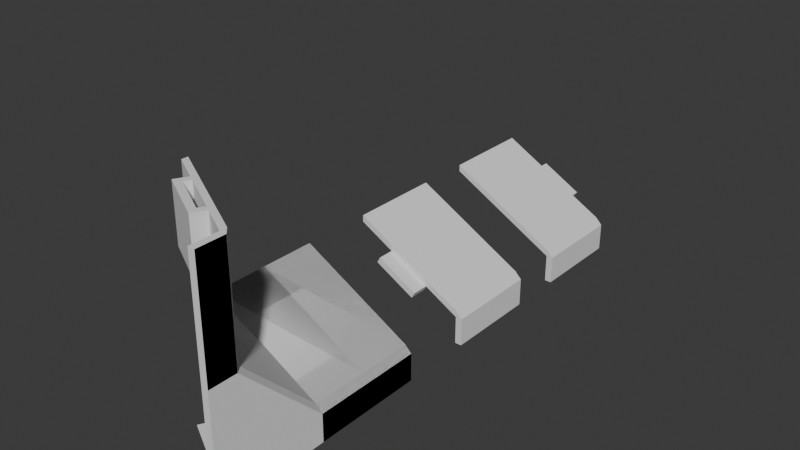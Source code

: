 # Source: led-rail-clip-b.blend  (saved by Blender 4.1.24; exported with 4.5.12 LTS)
import bpy
from mathutils import Matrix  # noqa: F401  (used for matrix-valued properties, if any)

bpy.ops.wm.read_factory_settings(use_empty=True)
scene = bpy.context.scene
scene.name = 'Scene'

# ---- collections
col_collection = bpy.data.collections.new('Collection'); scene.collection.children.link(col_collection)

# ---- world
world_world = bpy.data.worlds.new('World'); scene.world = world_world
world_world.use_nodes = True; world_world.node_tree.nodes.clear()
_N = world_world.node_tree.nodes; _L = world_world.node_tree.links
n0 = _N.new('ShaderNodeOutputWorld'); n0.name = 'World Output'; n0.location = (300, 300)
n1 = _N.new('ShaderNodeBackground'); n1.name = 'Background'; n1.location = (10, 300)
n1.inputs[0].default_value = (0.05088, 0.05088, 0.05088, 1.0)
_L.new(n1.outputs[0], n0.inputs[0])
n0.is_active_output = True
world_world.color = (0.05088, 0.05088, 0.05088)
world_world.use_sun_shadow = False
world_world.sun_shadow_jitter_overblur = 0.0

# ---- meshes
me_plane = bpy.data.meshes.new('Plane')
me_plane.from_pydata([(0.0, 16.0, 0.0), (20.0, 5.0, 0.0), (0.0, 17.2, 0.0), (20.0, 6.2, 0.0), (20.0, 0.0, 0.0), (21.2, 0.0, 0.0), (21.2, 5.0, 0.0), (5.259, 13.11, 0.0), (14.74, 7.891, 0.0), (6.313, 12.53, 0.0), (13.69, 8.469, 0.0), (14.12, 6.752, 0.0), (13.07, 7.33, 0.0), (13.54, 5.7, 0.0), (12.49, 6.279, 0.0), (4.632, 11.97, 0.0), (5.686, 11.39, 0.0), (4.054, 10.92, 0.0), (5.108, 10.34, 0.0)], [], [(0, 7, 9, 10, 8, 1, 3, 2), (4, 5, 6, 1), (3, 1, 6), (8, 10, 12, 11), (11, 12, 14, 13), (9, 7, 15, 16), (16, 15, 17, 18), (12, 16, 18, 14)])
_uv = me_plane.uv_layers.new(name='UVMap')
_uv.uv.foreach_set('vector', [0.0, 0.0, 0.5, 0.0, 0.625, 0.0, 0.6875, 0.0, 0.75, 0.0, 1.0, 0.0, 1.0, 1.0, 0.0, 1.0, 0.0, 0.0, 0.0, 0.0, 0.0, 0.0, 0.0, 0.0, 1.0, 1.0, 0.0, 0.0, 0.0, 0.0, 0.75, 0.0, 0.6875, 0.0, 0.6875, 0.0, 0.75, 0.0, 0.75, 0.0, 0.6875, 0.0, 0.6875, 0.0, 0.75, 0.0, 0.625, 0.0, 0.5, 0.0, 0.5, 0.0, 0.625, 0.0, 0.625, 0.0, 0.5, 0.0, 0.5, 0.0, 0.625, 0.0, 0.6875, 0.0, 0.625, 0.0, 0.625, 0.0, 0.6875, 0.0])
me_plane.update()
me_plane_001 = bpy.data.meshes.new('Plane.001')
me_plane_001.from_pydata([(0.0, 16.0, 0.0), (20.0, 5.0, 0.0), (0.0, 17.2, 0.0), (20.0, 6.2, 0.0), (20.0, 0.0, 0.0), (21.2, 0.0, 0.0), (21.2, 5.0, 0.0), (5.259, 13.11, 0.0), (14.74, 7.891, 0.0), (6.313, 12.53, 0.0), (13.69, 8.469, 0.0), (14.12, 6.752, 0.0), (13.07, 7.33, 0.0), (13.54, 5.7, 0.0), (12.49, 6.279, 0.0), (4.632, 11.97, 0.0), (5.686, 11.39, 0.0), (4.054, 10.92, 0.0), (5.108, 10.34, 0.0), (0.0, 16.0, 10.0), (20.0, 5.0, 10.0), (0.0, 17.2, 10.0), (20.0, 6.2, 10.0), (20.0, 0.0, 10.0), (21.2, 0.0, 10.0), (21.2, 5.0, 10.0), (5.259, 13.11, 10.0), (14.74, 7.891, 10.0), (6.313, 12.53, 10.0), (13.69, 8.469, 10.0), (14.12, 6.752, 10.0), (13.07, 7.33, 10.0), (13.54, 5.7, 10.0), (12.49, 6.279, 10.0), (4.632, 11.97, 10.0), (5.686, 11.39, 10.0), (4.054, 10.92, 10.0), (5.108, 10.34, 10.0), (1.06e-06, 17.2, 20.0), (1.06e-06, 16.0, 20.0), (14.74, 7.891, 20.0), (20.0, 5.0, 20.0), (20.0, 6.2, 20.0), (20.0, 0.0, 20.0), (21.2, 0.0, 20.0), (21.2, 5.0, 20.0), (5.259, 13.11, 20.0), (13.69, 8.469, 20.0), (6.313, 12.53, 20.0)], [], [(0, 2, 3, 1, 8, 10, 9, 7), (4, 1, 6, 5), (3, 6, 1), (8, 11, 12, 10), (11, 13, 14, 12), (9, 16, 15, 7), (16, 18, 17, 15), (12, 14, 18, 16), (27, 20, 41, 40), (26, 28, 48, 46), (20, 23, 43, 41), (27, 29, 31, 30), (30, 31, 33, 32), (28, 26, 34, 35), (35, 34, 36, 37), (31, 35, 37, 33), (5, 6, 25, 24), (16, 9, 28, 35), (11, 8, 27, 30), (17, 18, 37, 36), (2, 0, 19, 21), (10, 12, 31, 29), (6, 3, 22, 25), (15, 17, 36, 34), (8, 1, 20, 27), (14, 13, 32, 33), (0, 7, 26, 19), (12, 16, 35, 31), (3, 2, 21, 22), (13, 11, 30, 32), (18, 14, 33, 37), (1, 4, 23, 20), (9, 10, 29, 28), (4, 5, 24, 23), (7, 15, 34, 26), (39, 46, 48, 47, 40, 41, 42, 38), (43, 44, 45, 41), (42, 41, 45), (25, 22, 42, 45), (23, 24, 44, 43), (28, 29, 47, 48), (19, 26, 46, 39), (24, 25, 45, 44), (22, 21, 38, 42), (29, 27, 40, 47), (21, 19, 39, 38)])
_uv = me_plane_001.uv_layers.new(name='UVMap')
_uv.uv.foreach_set('vector', [0.0, 0.0, 0.0, 1.0, 1.0, 1.0, 1.0, 0.0, 0.75, 0.0, 0.6875, 0.0, 0.625, 0.0, 0.5, 0.0, 0.0, 0.0, 0.0, 0.0, 0.0, 0.0, 0.0, 0.0, 1.0, 1.0, 0.0, 0.0, 0.0, 0.0, 0.75, 0.0, 0.75, 0.0, 0.6875, 0.0, 0.6875, 0.0, 0.75, 0.0, 0.75, 0.0, 0.6875, 0.0, 0.6875, 0.0, 0.625, 0.0, 0.625, 0.0, 0.5, 0.0, 0.5, 0.0, 0.625, 0.0, 0.625, 0.0, 0.5, 0.0, 0.5, 0.0, 0.6875, 0.0, 0.6875, 0.0, 0.625, 0.0, 0.625, 0.0, 0.75, 0.0, 1.0, 0.0, 1.0, 0.0, 0.75, 0.0, 0.5, 0.0, 0.625, 0.0, 0.625, 0.0, 0.5, 0.0, 0.0, 0.0, 0.0, 0.0, 0.0, 0.0, 0.0, 0.0, 0.75, 0.0, 0.6875, 0.0, 0.6875, 0.0, 0.75, 0.0, 0.75, 0.0, 0.6875, 0.0, 0.6875, 0.0, 0.75, 0.0, 0.625, 0.0, 0.5, 0.0, 0.5, 0.0, 0.625, 0.0, 0.625, 0.0, 0.5, 0.0, 0.5, 0.0, 0.625, 0.0, 0.6875, 0.0, 0.625, 0.0, 0.625, 0.0, 0.6875, 0.0, 0.0, 0.0, 0.0, 0.0, 0.0, 0.0, 0.0, 0.0, 0.625, 0.0, 0.625, 0.0, 0.625, 0.0, 0.625, 0.0, 0.75, 0.0, 0.75, 0.0, 0.75, 0.0, 0.75, 0.0, 0.5, 0.0, 0.625, 0.0, 0.625, 0.0, 0.5, 0.0, 0.0, 1.0, 0.0, 0.0, 0.0, 0.0, 0.0, 1.0, 0.6875, 0.0, 0.6875, 0.0, 0.6875, 0.0, 0.6875, 0.0, 0.0, 0.0, 1.0, 1.0, 1.0, 1.0, 0.0, 0.0, 0.5, 0.0, 0.5, 0.0, 0.5, 0.0, 0.5, 0.0, 0.75, 0.0, 1.0, 0.0, 1.0, 0.0, 0.75, 0.0, 0.6875, 0.0, 0.75, 0.0, 0.75, 0.0, 0.6875, 0.0, 0.0, 0.0, 0.5, 0.0, 0.5, 0.0, 0.0, 0.0, 0.6875, 0.0, 0.625, 0.0, 0.625, 0.0, 0.6875, 0.0, 1.0, 1.0, 0.0, 1.0, 0.0, 1.0, 1.0, 1.0, 0.75, 0.0, 0.75, 0.0, 0.75, 0.0, 0.75, 0.0, 0.625, 0.0, 0.6875, 0.0, 0.6875, 0.0, 0.625, 0.0, 0.0, 0.0, 0.0, 0.0, 0.0, 0.0, 0.0, 0.0, 0.625, 0.0, 0.6875, 0.0, 0.6875, 0.0, 0.625, 0.0, 0.0, 0.0, 0.0, 0.0, 0.0, 0.0, 0.0, 0.0, 0.5, 0.0, 0.5, 0.0, 0.5, 0.0, 0.5, 0.0, 0.0, 0.0, 0.5, 0.0, 0.625, 0.0, 0.6875, 0.0, 0.75, 0.0, 1.0, 0.0, 1.0, 1.0, 0.0, 1.0, 0.0, 0.0, 0.0, 0.0, 0.0, 0.0, 0.0, 0.0, 1.0, 1.0, 0.0, 0.0, 0.0, 0.0, 0.0, 0.0, 1.0, 1.0, 1.0, 1.0, 0.0, 0.0, 0.0, 0.0, 0.0, 0.0, 0.0, 0.0, 0.0, 0.0, 0.625, 0.0, 0.6875, 0.0, 0.6875, 0.0, 0.625, 0.0, 0.0, 0.0, 0.5, 0.0, 0.5, 0.0, 0.0, 0.0, 0.0, 0.0, 0.0, 0.0, 0.0, 0.0, 0.0, 0.0, 1.0, 1.0, 0.0, 1.0, 0.0, 1.0, 1.0, 1.0, 0.6875, 0.0, 0.75, 0.0, 0.75, 0.0, 0.6875, 0.0, 0.0, 1.0, 0.0, 0.0, 0.0, 0.0, 0.0, 1.0])
me_plane_001.update()
me_plane_002 = bpy.data.meshes.new('Plane.002')
me_plane_002.from_pydata([(0.0, 16.0, 0.0), (20.0, 5.0, 0.0), (0.0, 17.2, 0.0), (20.0, 6.2, 0.0), (20.0, 0.0, 0.0), (21.2, 0.0, 0.0), (21.2, 5.0, 0.0), (5.259, 13.11, 0.0), (14.74, 7.891, 0.0), (6.313, 12.53, 0.0), (13.69, 8.469, 0.0), (14.12, 6.752, 0.0), (13.07, 7.33, 0.0), (13.54, 5.7, 0.0), (12.49, 6.279, 0.0), (4.632, 11.97, 0.0), (5.686, 11.39, 0.0), (4.054, 10.92, 0.0), (5.108, 10.34, 0.0), (0.0, 16.0, 10.0), (20.0, 5.0, 10.0), (0.0, 17.2, 10.0), (20.0, 6.2, 10.0), (20.0, 0.0, 10.0), (21.2, 0.0, 10.0), (21.2, 5.0, 10.0), (5.259, 13.11, 10.0), (14.74, 7.891, 10.0), (6.313, 12.53, 10.0), (13.69, 8.469, 10.0), (14.12, 6.752, 10.0), (13.07, 7.33, 10.0), (13.54, 5.7, 10.0), (12.49, 6.279, 10.0), (4.632, 11.97, 10.0), (5.686, 11.39, 10.0), (4.054, 10.92, 10.0), (5.108, 10.34, 10.0), (1.06e-06, 17.2, 20.0), (1.06e-06, 16.0, 20.0), (14.74, 7.891, 20.0), (20.0, 5.0, 20.0), (20.0, 6.2, 20.0), (20.0, 0.0, 20.0), (21.2, 0.0, 20.0), (21.2, 5.0, 20.0), (5.259, 13.11, 20.0), (13.69, 8.469, 20.0), (6.313, 12.53, 20.0)], [], [(0, 2, 3, 1, 8, 10, 9, 7), (4, 1, 6, 5), (3, 6, 1), (8, 11, 12, 10), (11, 13, 14, 12), (9, 16, 15, 7), (16, 18, 17, 15), (12, 14, 18, 16), (27, 20, 41, 40), (26, 28, 48, 46), (20, 23, 43, 41), (27, 29, 31, 30), (30, 31, 33, 32), (28, 26, 34, 35), (35, 34, 36, 37), (31, 35, 37, 33), (5, 6, 25, 24), (16, 9, 28, 35), (11, 8, 27, 30), (17, 18, 37, 36), (2, 0, 19, 21), (10, 12, 31, 29), (6, 3, 22, 25), (15, 17, 36, 34), (8, 1, 20, 27), (14, 13, 32, 33), (0, 7, 26, 19), (12, 16, 35, 31), (3, 2, 21, 22), (13, 11, 30, 32), (18, 14, 33, 37), (1, 4, 23, 20), (9, 10, 29, 28), (4, 5, 24, 23), (7, 15, 34, 26), (39, 46, 48, 47, 40, 41, 42, 38), (43, 44, 45, 41), (42, 41, 45), (25, 22, 42, 45), (23, 24, 44, 43), (28, 29, 47, 48), (19, 26, 46, 39), (24, 25, 45, 44), (22, 21, 38, 42), (29, 27, 40, 47), (21, 19, 39, 38)])
_uv = me_plane_002.uv_layers.new(name='UVMap')
_uv.uv.foreach_set('vector', [0.0, 0.0, 0.0, 1.0, 1.0, 1.0, 1.0, 0.0, 0.75, 0.0, 0.6875, 0.0, 0.625, 0.0, 0.5, 0.0, 0.0, 0.0, 0.0, 0.0, 0.0, 0.0, 0.0, 0.0, 1.0, 1.0, 0.0, 0.0, 0.0, 0.0, 0.75, 0.0, 0.75, 0.0, 0.6875, 0.0, 0.6875, 0.0, 0.75, 0.0, 0.75, 0.0, 0.6875, 0.0, 0.6875, 0.0, 0.625, 0.0, 0.625, 0.0, 0.5, 0.0, 0.5, 0.0, 0.625, 0.0, 0.625, 0.0, 0.5, 0.0, 0.5, 0.0, 0.6875, 0.0, 0.6875, 0.0, 0.625, 0.0, 0.625, 0.0, 0.75, 0.0, 1.0, 0.0, 1.0, 0.0, 0.75, 0.0, 0.5, 0.0, 0.625, 0.0, 0.625, 0.0, 0.5, 0.0, 0.0, 0.0, 0.0, 0.0, 0.0, 0.0, 0.0, 0.0, 0.75, 0.0, 0.6875, 0.0, 0.6875, 0.0, 0.75, 0.0, 0.75, 0.0, 0.6875, 0.0, 0.6875, 0.0, 0.75, 0.0, 0.625, 0.0, 0.5, 0.0, 0.5, 0.0, 0.625, 0.0, 0.625, 0.0, 0.5, 0.0, 0.5, 0.0, 0.625, 0.0, 0.6875, 0.0, 0.625, 0.0, 0.625, 0.0, 0.6875, 0.0, 0.0, 0.0, 0.0, 0.0, 0.0, 0.0, 0.0, 0.0, 0.625, 0.0, 0.625, 0.0, 0.625, 0.0, 0.625, 0.0, 0.75, 0.0, 0.75, 0.0, 0.75, 0.0, 0.75, 0.0, 0.5, 0.0, 0.625, 0.0, 0.625, 0.0, 0.5, 0.0, 0.0, 1.0, 0.0, 0.0, 0.0, 0.0, 0.0, 1.0, 0.6875, 0.0, 0.6875, 0.0, 0.6875, 0.0, 0.6875, 0.0, 0.0, 0.0, 1.0, 1.0, 1.0, 1.0, 0.0, 0.0, 0.5, 0.0, 0.5, 0.0, 0.5, 0.0, 0.5, 0.0, 0.75, 0.0, 1.0, 0.0, 1.0, 0.0, 0.75, 0.0, 0.6875, 0.0, 0.75, 0.0, 0.75, 0.0, 0.6875, 0.0, 0.0, 0.0, 0.5, 0.0, 0.5, 0.0, 0.0, 0.0, 0.6875, 0.0, 0.625, 0.0, 0.625, 0.0, 0.6875, 0.0, 1.0, 1.0, 0.0, 1.0, 0.0, 1.0, 1.0, 1.0, 0.75, 0.0, 0.75, 0.0, 0.75, 0.0, 0.75, 0.0, 0.625, 0.0, 0.6875, 0.0, 0.6875, 0.0, 0.625, 0.0, 0.0, 0.0, 0.0, 0.0, 0.0, 0.0, 0.0, 0.0, 0.625, 0.0, 0.6875, 0.0, 0.6875, 0.0, 0.625, 0.0, 0.0, 0.0, 0.0, 0.0, 0.0, 0.0, 0.0, 0.0, 0.5, 0.0, 0.5, 0.0, 0.5, 0.0, 0.5, 0.0, 0.0, 0.0, 0.5, 0.0, 0.625, 0.0, 0.6875, 0.0, 0.75, 0.0, 1.0, 0.0, 1.0, 1.0, 0.0, 1.0, 0.0, 0.0, 0.0, 0.0, 0.0, 0.0, 0.0, 0.0, 1.0, 1.0, 0.0, 0.0, 0.0, 0.0, 0.0, 0.0, 1.0, 1.0, 1.0, 1.0, 0.0, 0.0, 0.0, 0.0, 0.0, 0.0, 0.0, 0.0, 0.0, 0.0, 0.625, 0.0, 0.6875, 0.0, 0.6875, 0.0, 0.625, 0.0, 0.0, 0.0, 0.5, 0.0, 0.5, 0.0, 0.0, 0.0, 0.0, 0.0, 0.0, 0.0, 0.0, 0.0, 0.0, 0.0, 1.0, 1.0, 0.0, 1.0, 0.0, 1.0, 1.0, 1.0, 0.6875, 0.0, 0.75, 0.0, 0.75, 0.0, 0.6875, 0.0, 0.0, 1.0, 0.0, 0.0, 0.0, 0.0, 0.0, 1.0])
me_plane_002.update()
me_plane_003 = bpy.data.meshes.new('Plane.003')
me_plane_003.from_pydata([(0.0, 16.0, 0.0), (0.0, 40.0, 24.0), (20.0, 40.0, 35.0), (20.0, 5.0, 0.0), (0.0, 17.2, 0.0), (0.0, 40.0, 22.8), (20.0, 40.0, 33.8), (20.0, 6.2, 0.0), (20.0, 0.0, 0.0), (20.0, 40.0, 40.0), (21.2, 0.0, 0.0), (21.2, 40.0, 40.0), (21.2, 5.0, 0.0), (21.2, 40.0, 35.0), (5.259, 40.0, 26.89), (5.259, 13.11, 0.0), (14.74, 7.891, 0.0), (14.74, 40.0, 32.11), (6.313, 12.53, 0.0), (6.313, 40.0, 27.47), (13.69, 8.469, 0.0), (13.69, 40.0, 31.53), (14.12, 40.0, 33.25), (14.12, 6.752, 0.0), (13.07, 40.0, 32.67), (13.07, 7.33, 0.0), (13.54, 40.0, 34.3), (13.54, 5.7, 0.0), (12.49, 40.0, 33.72), (12.49, 6.279, 0.0), (4.632, 11.97, 0.0), (4.632, 40.0, 28.03), (5.686, 40.0, 28.61), (5.686, 11.39, 0.0), (4.054, 40.0, 29.08), (4.054, 10.92, 0.0), (5.108, 40.0, 29.66), (5.108, 10.34, 0.0), (0.0, 16.0, 10.0), (0.0, 30.0, 24.0), (20.0, 30.0, 35.0), (20.0, 5.0, 10.0), (0.0, 17.2, 10.0), (0.0, 30.0, 22.8), (20.0, 6.2, 10.0), (20.0, 30.0, 33.8), (20.0, 30.0, 40.0), (20.0, 0.0, 10.0), (21.2, 0.0, 10.0), (21.2, 30.0, 40.0), (21.2, 5.0, 10.0), (21.2, 30.0, 35.0), (5.259, 30.0, 26.89), (5.259, 13.11, 10.0), (14.74, 30.0, 32.11), (14.74, 7.891, 10.0), (6.313, 30.0, 27.47), (6.313, 12.53, 10.0), (13.69, 30.0, 31.53), (13.69, 8.469, 10.0), (14.12, 30.0, 33.25), (14.12, 6.752, 10.0), (13.07, 30.0, 32.67), (13.07, 7.33, 10.0), (13.54, 30.0, 34.3), (13.54, 5.7, 10.0), (12.49, 6.279, 10.0), (12.49, 30.0, 33.72), (4.632, 11.97, 10.0), (4.632, 30.0, 28.03), (5.686, 30.0, 28.61), (5.686, 11.39, 10.0), (4.054, 30.0, 29.08), (4.054, 10.92, 10.0), (5.108, 30.0, 29.66), (5.108, 10.34, 10.0), (1.06e-06, 20.0, 22.8), (1.06e-06, 17.2, 20.0), (1.06e-06, 20.0, 24.0), (1.06e-06, 16.0, 20.0), (20.0, 20.0, 35.0), (20.0, 5.0, 20.0), (20.0, 6.2, 20.0), (20.0, 20.0, 33.8), (20.0, 20.0, 40.0), (20.0, 0.0, 20.0), (21.2, 20.0, 40.0), (21.2, 0.0, 20.0), (21.2, 5.0, 20.0), (21.2, 20.0, 35.0), (21.2, 10.0, 30.0), (21.2, 1.224e-06, 38.0), (21.2, 2.0, 40.0), (20.0, 1.224e-06, 38.0), (20.0, 2.0, 40.0)], [], [(15, 0, 4, 7, 3, 16, 20, 18), (8, 3, 12, 10), (7, 12, 3), (16, 23, 25, 20), (23, 27, 29, 25), (18, 33, 30, 15), (33, 37, 35, 30), (25, 29, 37, 33), (41, 47, 85, 81), (55, 59, 63, 61), (61, 63, 66, 65), (57, 53, 68, 71), (71, 68, 73, 75), (63, 71, 75, 66), (10, 12, 50, 48), (33, 18, 57, 71), (23, 16, 55, 61), (35, 37, 75, 73), (4, 0, 38, 42), (20, 25, 63, 59), (12, 7, 44, 50), (30, 35, 73, 68), (16, 3, 41, 55), (29, 27, 65, 66), (0, 15, 53, 38), (25, 33, 71, 63), (7, 4, 42, 44), (27, 23, 61, 65), (37, 29, 66, 75), (3, 8, 47, 41), (18, 20, 59, 57), (8, 10, 48, 47), (15, 30, 68, 53), (50, 44, 82, 88), (47, 48, 87, 85), (48, 50, 88, 87), (44, 42, 77, 82), (38, 53, 57, 59, 55, 41, 81, 79), (42, 38, 79, 77), (6, 5, 1, 14, 19, 21, 17, 2), (11, 13, 2, 9), (2, 13, 6), (21, 24, 22, 17), (24, 28, 26, 22), (14, 31, 32, 19), (31, 34, 36, 32), (32, 36, 28, 24), (78, 80, 40, 54, 58, 56, 52, 39), (80, 84, 46, 40), (60, 62, 58, 54), (64, 67, 62, 60), (70, 69, 52, 56), (74, 72, 69, 70), (67, 74, 70, 62), (49, 51, 13, 11), (70, 56, 19, 32), (60, 54, 17, 22), (72, 74, 36, 34), (43, 39, 1, 5), (58, 62, 24, 21), (51, 45, 6, 13), (69, 72, 34, 31), (54, 40, 2, 17), (67, 64, 26, 28), (39, 52, 14, 1), (62, 70, 32, 24), (45, 43, 5, 6), (64, 60, 22, 26), (74, 67, 28, 36), (40, 46, 9, 2), (56, 58, 21, 19), (46, 49, 11, 9), (52, 69, 31, 14), (89, 83, 45, 51), (84, 86, 49, 46), (82, 77, 76, 83), (86, 89, 51, 49), (83, 76, 43, 45), (76, 78, 39, 43), (76, 77, 79, 78), (88, 82, 83, 89), (89, 86, 90, 87, 88), (87, 90, 91), (91, 90, 92), (90, 86, 92), (79, 81, 80, 78), (91, 92, 94, 93), (84, 94, 92, 86), (87, 91, 93, 85), (85, 93, 81), (84, 80, 94), (80, 81, 93, 94)])
_uv = me_plane_003.uv_layers.new(name='UVMap')
_uv.uv.foreach_set('vector', [0.5, 0.0, 0.0, 0.0, 0.0, 1.0, 1.0, 1.0, 1.0, 0.0, 0.75, 0.0, 0.6875, 0.0, 0.625, 0.0, 0.0, 0.0, 0.0, 0.0, 0.0, 0.0, 0.0, 0.0, 1.0, 1.0, 0.0, 0.0, 0.0, 0.0, 0.75, 0.0, 0.75, 0.0, 0.6875, 0.0, 0.6875, 0.0, 0.75, 0.0, 0.75, 0.0, 0.6875, 0.0, 0.6875, 0.0, 0.625, 0.0, 0.625, 0.0, 0.5, 0.0, 0.5, 0.0, 0.625, 0.0, 0.625, 0.0, 0.5, 0.0, 0.5, 0.0, 0.6875, 0.0, 0.6875, 0.0, 0.625, 0.0, 0.625, 0.0, 0.0, 0.0, 0.0, 0.0, 0.0, 0.0, 0.0, 0.0, 0.75, 0.0, 0.6875, 0.0, 0.6875, 0.0, 0.75, 0.0, 0.75, 0.0, 0.6875, 0.0, 0.6875, 0.0, 0.75, 0.0, 0.625, 0.0, 0.5, 0.0, 0.5, 0.0, 0.625, 0.0, 0.625, 0.0, 0.5, 0.0, 0.5, 0.0, 0.625, 0.0, 0.6875, 0.0, 0.625, 0.0, 0.625, 0.0, 0.6875, 0.0, 0.0, 0.0, 0.0, 0.0, 0.0, 0.0, 0.0, 0.0, 0.625, 0.0, 0.625, 0.0, 0.625, 0.0, 0.625, 0.0, 0.75, 0.0, 0.75, 0.0, 0.75, 0.0, 0.75, 0.0, 0.5, 0.0, 0.625, 0.0, 0.625, 0.0, 0.5, 0.0, 0.0, 1.0, 0.0, 0.0, 0.0, 0.0, 0.0, 1.0, 0.6875, 0.0, 0.6875, 0.0, 0.6875, 0.0, 0.6875, 0.0, 0.0, 0.0, 1.0, 1.0, 1.0, 1.0, 0.0, 0.0, 0.5, 0.0, 0.5, 0.0, 0.5, 0.0, 0.5, 0.0, 0.75, 0.0, 1.0, 0.0, 1.0, 0.0, 0.75, 0.0, 0.6875, 0.0, 0.75, 0.0, 0.75, 0.0, 0.6875, 0.0, 0.0, 0.0, 0.5, 0.0, 0.5, 0.0, 0.0, 0.0, 0.6875, 0.0, 0.625, 0.0, 0.625, 0.0, 0.6875, 0.0, 1.0, 1.0, 0.0, 1.0, 0.0, 1.0, 1.0, 1.0, 0.75, 0.0, 0.75, 0.0, 0.75, 0.0, 0.75, 0.0, 0.625, 0.0, 0.6875, 0.0, 0.6875, 0.0, 0.625, 0.0, 0.0, 0.0, 0.0, 0.0, 0.0, 0.0, 0.0, 0.0, 0.625, 0.0, 0.6875, 0.0, 0.6875, 0.0, 0.625, 0.0, 0.0, 0.0, 0.0, 0.0, 0.0, 0.0, 0.0, 0.0, 0.5, 0.0, 0.5, 0.0, 0.5, 0.0, 0.5, 0.0, 0.0, 0.0, 1.0, 1.0, 1.0, 1.0, 0.0, 0.0, 0.0, 0.0, 0.0, 0.0, 0.0, 0.0, 0.0, 0.0, 0.0, 0.0, 0.0, 0.0, 0.0, 0.0, 0.0, 0.0, 1.0, 1.0, 0.0, 1.0, 0.0, 1.0, 1.0, 1.0, 0.0, 0.0, 0.5, 0.0, 0.625, 0.0, 0.6875, 0.0, 0.75, 0.0, 1.0, 0.0, 1.0, 0.0, 0.0, 0.0, 0.0, 1.0, 0.0, 0.0, 0.0, 0.0, 0.0, 1.0, 1.0, 1.0, 0.0, 0.0, 0.0, 0.0, 0.5, 0.0, 0.3156, 1.0, 0.6846, 1.0, 0.7372, 1.0, 1.0, 1.0, 0.0, 0.0, 0.0, 0.0, 0.0, 0.0, 0.0, 0.0, 0.0, 0.0, 0.0, 0.0, 0.0, 0.0, 0.6875, 0.0, 0.6875, 0.0, 0.7128, 0.0, 0.75, 0.0, 0.6875, 0.0, 0.6875, 0.0, 0.7156, 0.0, 0.75, 0.0, 0.5, 0.0, 0.5, 0.0, 0.5507, 0.0, 0.625, 0.0, 0.5, 0.0, 0.5, 0.0, 0.5564, 0.0, 0.625, 0.0, 0.625, 0.0, 0.625, 0.0, 0.6826, 0.0, 0.6875, 0.0, 0.0, 0.0, 1.0, 0.0, 1.0, 0.0, 0.75, 0.0, 0.6875, 0.0, 0.625, 0.0, 0.5, 0.0, 0.0, 0.0, 0.0, 0.0, 0.0, 0.0, 0.0, 0.0, 0.0, 0.0, 0.75, 0.0, 0.6875, 0.0, 0.6875, 0.0, 0.75, 0.0, 0.75, 0.0, 0.6875, 0.0, 0.6875, 0.0, 0.75, 0.0, 0.625, 0.0, 0.5, 0.0, 0.5, 0.0, 0.625, 0.0, 0.625, 0.0, 0.5, 0.0, 0.5, 0.0, 0.625, 0.0, 0.6875, 0.0, 0.625, 0.0, 0.625, 0.0, 0.6875, 0.0, 0.0, 0.0, 0.0, 0.0, 0.0, 0.0, 0.0, 0.0, 0.625, 0.0, 0.625, 0.0, 0.625, 0.0, 0.625, 0.0, 0.75, 0.0, 0.75, 0.0, 0.75, 0.0, 0.75, 0.0, 0.5, 0.0, 0.625, 0.0, 0.625, 0.0, 0.5, 0.0, 0.0, 1.0, 0.0, 0.0, 0.0, 0.0, 0.0, 1.0, 0.6875, 0.0, 0.6875, 0.0, 0.6875, 0.0, 0.6875, 0.0, 0.0, 0.0, 1.0, 1.0, 1.0, 1.0, 0.0, 0.0, 0.5, 0.0, 0.5, 0.0, 0.5, 0.0, 0.5, 0.0, 0.75, 0.0, 1.0, 0.0, 1.0, 0.0, 0.75, 0.0, 0.6875, 0.0, 0.75, 0.0, 0.75, 0.0, 0.6875, 0.0, 0.0, 0.0, 0.5, 0.0, 0.5, 0.0, 0.0, 0.0, 0.6875, 0.0, 0.625, 0.0, 0.625, 0.0, 0.6875, 0.0, 1.0, 1.0, 0.0, 1.0, 0.0, 1.0, 1.0, 1.0, 0.75, 0.0, 0.75, 0.0, 0.75, 0.0, 0.75, 0.0, 0.625, 0.0, 0.6875, 0.0, 0.6875, 0.0, 0.625, 0.0, 0.0, 0.0, 0.0, 0.0, 0.0, 0.0, 0.0, 0.0, 0.625, 0.0, 0.6875, 0.0, 0.6875, 0.0, 0.625, 0.0, 0.0, 0.0, 0.0, 0.0, 0.0, 0.0, 0.0, 0.0, 0.5, 0.0, 0.5, 0.0, 0.5, 0.0, 0.5, 0.0, 0.0, 0.0, 1.0, 1.0, 1.0, 1.0, 0.0, 0.0, 0.0, 0.0, 0.0, 0.0, 0.0, 0.0, 0.0, 0.0, 1.0, 1.0, 0.0, 0.0, 0.0, 1.0, 1.0, 1.0, 0.0, 0.0, 0.0, 0.0, 0.0, 0.0, 0.0, 0.0, 1.0, 1.0, 0.0, 1.0, 0.0, 1.0, 1.0, 1.0, 0.0, 1.0, 0.0, 0.0, 0.0, 0.0, 0.0, 1.0, 0.0, 0.0, 0.0, 0.0, 0.0, 0.0, 0.0, 0.0, 0.0, 0.0, 1.0, 1.0, 1.0, 1.0, 0.0, 0.0, 0.0, 0.0, 0.0, 0.0, 0.0, 0.0, 0.0, 0.0, 0.0, 0.0, 0.0, 0.0, 0.0, 0.0, 0.0, 0.0, 0.0, 0.0, 0.0, 0.0, 0.0, 0.0, 0.0, 0.0, 0.0, 0.0, 0.0, 0.0, 0.0, 0.0, 1.0, 0.0, 1.0, 0.0, 0.0, 0.0, 0.0, 0.0, 0.0, 0.0, 0.0, 0.0, 0.0, 0.0, 0.0, 0.0, 0.0, 0.0, 0.0, 0.0, 0.0, 0.0, 0.0, 0.0, 0.0, 0.0, 0.0, 0.0, 0.0, 0.0, 0.0, 0.0, 0.0, 0.0, 0.0, 0.0, 0.0, 0.0, 0.0, 0.0, 0.0, 0.0, 0.0, 0.0, 0.0, 0.0, 0.0, 0.0, 0.0, 0.0])
me_plane_003.update()
me_plane_004 = bpy.data.meshes.new('Plane.004')
me_plane_004.from_pydata([(0.0, 16.0, 0.0), (20.0, 5.0, 0.0), (0.0, 17.2, 0.0), (20.0, 6.2, 0.0), (20.0, 0.0, 0.0), (21.2, 0.0, 0.0), (21.2, 5.0, 0.0), (0.0, 17.2, 5.0), (0.0, 16.0, 5.0), (20.0, 5.0, 5.0), (20.0, 6.2, 5.0), (20.0, 0.0, 5.0), (21.2, 0.0, 5.0), (21.2, 5.0, 5.0), (15.62, 7.41, 5.0), (14.92, 7.795, 5.0), (4.381, 13.59, 5.0), (5.082, 13.21, 5.0), (0.0, 17.2, 7.0), (0.0, 16.0, 7.0), (20.0, 5.0, 7.0), (20.0, 6.2, 7.0), (20.0, 0.0, 7.0), (21.2, 0.0, 7.0), (21.2, 5.0, 7.0), (15.62, 7.41, 7.0), (14.92, 7.795, 7.0), (5.082, 13.21, 7.0), (4.381, 13.59, 7.0), (14.75, 5.832, 7.0), (14.05, 6.218, 7.0), (4.214, 11.63, 7.0), (3.513, 12.01, 7.0), (15.23, 6.709, 7.0), (3.995, 12.89, 7.0), (9.937e-07, 17.2, 9.0), (9.937e-07, 16.0, 9.0), (20.0, 5.0, 9.0), (20.0, 6.2, 9.0), (20.0, 1.488e-06, 9.0), (21.2, 1.488e-06, 9.0), (21.2, 5.0, 9.0), (15.62, 7.41, 9.0), (14.92, 7.795, 9.0), (5.082, 13.21, 9.0), (4.381, 13.59, 9.0), (14.05, 6.218, 9.0), (15.23, 6.709, 9.0), (4.214, 11.63, 9.0), (3.995, 12.89, 9.0), (15.93, 6.323, 9.0), (3.295, 13.28, 9.0), (3.864, 11.82, 9.0), (3.102, 12.92, 9.0), (14.4, 6.025, 9.0), (15.74, 5.973, 9.0), (1.521e-06, 17.2, 15.0), (1.521e-06, 16.0, 15.0), (20.0, 5.0, 15.0), (20.0, 6.2, 15.0), (20.0, -3.435e-06, 15.0), (21.2, -3.435e-06, 15.0), (21.2, 5.0, 15.0), (15.62, 7.41, 15.0), (14.92, 7.795, 15.0), (5.082, 13.2, 15.0), (4.381, 13.59, 15.0), (14.4, 6.025, 15.0), (15.23, 6.709, 15.0), (14.05, 6.218, 15.0), (3.864, 11.82, 15.0), (4.214, 11.63, 15.0), (3.995, 12.89, 15.0), (3.102, 12.92, 15.0), (3.295, 13.28, 15.0), (15.74, 5.973, 15.0), (15.93, 6.323, 15.0), (13.69, 8.47, 15.0), (6.309, 12.53, 15.0), (1.521e-06, 17.2, 17.0), (1.521e-06, 16.0, 17.0), (20.0, 5.0, 17.0), (20.0, 6.2, 17.0), (20.0, -3.435e-06, 17.0), (21.2, -3.435e-06, 17.0), (21.2, 5.0, 17.0), (15.62, 7.41, 17.0), (14.92, 7.795, 17.0), (13.69, 8.47, 17.0), (4.381, 13.59, 17.0), (5.082, 13.2, 17.0), (6.309, 12.53, 17.0), (13.11, 7.419, 17.0), (5.731, 11.48, 17.0), (6.309, 12.53, 20.0), (13.69, 8.47, 20.0), (5.731, 11.48, 20.0), (13.11, 7.419, 20.0)], [], [(0, 2, 3, 1), (4, 1, 6, 5), (3, 6, 1), (10, 7, 18, 21), (33, 29, 14), (12, 13, 24, 23), (32, 34, 16), (4, 5, 12, 11), (3, 2, 7, 10), (2, 0, 8, 7), (6, 3, 10, 13), (5, 6, 13, 12), (1, 4, 11, 9), (25, 42, 47, 33), (21, 18, 35, 38), (30, 46, 43, 26), (27, 31, 17), (9, 11, 22, 20), (7, 8, 19, 18), (17, 15, 26, 27), (13, 10, 21, 24), (11, 12, 23, 22), (8, 16, 28, 19), (14, 9, 20, 25), (42, 37, 58, 63), (25, 20, 37, 42), (17, 31, 32, 16), (26, 15, 30), (25, 33, 14), (14, 29, 30, 15), (50, 76, 75, 55), (43, 46, 69, 64), (35, 36, 57, 56), (41, 38, 59, 62), (46, 54, 67, 69), (27, 26, 43, 44), (49, 51, 74, 72), (20, 22, 39, 37), (40, 41, 62, 61), (19, 28, 45, 36), (27, 44, 48, 31), (22, 23, 40, 39), (34, 49, 45, 28), (23, 24, 41, 40), (24, 21, 38, 41), (30, 54, 46), (18, 19, 36, 35), (48, 52, 31), (31, 52, 32), (52, 53, 32), (34, 32, 53, 51), (49, 34, 51), (47, 68, 76, 50), (29, 54, 30), (54, 29, 55), (29, 33, 50, 55), (33, 47, 50), (63, 64, 69, 67, 68), (77, 64, 87, 88), (59, 56, 79, 82), (64, 63, 86, 87), (68, 67, 75), (73, 70, 72), (65, 66, 72, 70, 71), (72, 74, 73), (76, 68, 75), (52, 48, 71, 70), (38, 35, 56, 59), (48, 44, 65, 71), (64, 77, 43), (37, 39, 60, 58), (45, 49, 72, 66), (36, 45, 66, 57), (53, 52, 70, 73), (55, 75, 67, 54), (39, 40, 61, 60), (47, 42, 63, 68), (51, 53, 73, 74), (80, 89, 90, 91, 88, 87, 86, 81, 82, 79), (83, 84, 85, 81), (82, 81, 85), (58, 60, 83, 81), (57, 66, 89, 80), (60, 61, 84, 83), (66, 65, 90, 89), (77, 88, 92), (61, 62, 85, 84), (65, 78, 91, 90), (62, 59, 82, 85), (56, 57, 80, 79), (63, 58, 81, 86), (93, 96, 94, 91), (91, 78, 93), (77, 92, 93, 78), (94, 96, 97, 95), (92, 97, 96, 93), (91, 94, 95, 88), (88, 95, 97, 92), (43, 77, 78), (44, 43, 78), (65, 44, 78), (9, 14, 1), (34, 28, 16), (1, 14, 15), (0, 1, 15), (0, 17, 16), (8, 0, 16), (0, 15, 17)])
_uv = me_plane_004.uv_layers.new(name='UVMap')
_uv.uv.foreach_set('vector', [0.0, 0.0, 0.0, 1.0, 1.0, 1.0, 1.0, 0.0, 0.0, 0.0, 0.0, 0.0, 0.0, 0.0, 0.0, 0.0, 1.0, 1.0, 0.0, 0.0, 0.0, 0.0, 1.0, 1.0, 0.0, 1.0, 0.0, 1.0, 1.0, 1.0, 0.0, 0.0, 0.0, 0.0, 0.0, 0.0, 0.0, 0.0, 0.0, 0.0, 0.0, 0.0, 0.0, 0.0, 0.0, 0.0, 0.0, 0.0, 0.0, 0.0, 0.0, 0.0, 0.0, 0.0, 0.0, 0.0, 0.0, 0.0, 1.0, 1.0, 0.0, 1.0, 0.0, 1.0, 1.0, 1.0, 0.0, 1.0, 0.0, 0.0, 0.0, 0.0, 0.0, 1.0, 0.0, 0.0, 1.0, 1.0, 1.0, 1.0, 0.0, 0.0, 0.0, 0.0, 0.0, 0.0, 0.0, 0.0, 0.0, 0.0, 0.0, 0.0, 0.0, 0.0, 0.0, 0.0, 0.0, 0.0, 0.5, 0.0, 0.5, 0.0, 0.5, 0.0, 0.5, 0.0, 1.0, 1.0, 0.0, 1.0, 0.0, 1.0, 1.0, 1.0, 0.25, 0.0, 0.25, 0.0, 0.25, 0.0, 0.25, 0.0, 0.1875, 0.0, 0.1875, 0.0, 0.1875, 0.0, 0.0, 0.0, 0.0, 0.0, 0.0, 0.0, 0.0, 0.0, 0.0, 1.0, 0.0, 0.0, 0.0, 0.0, 0.0, 1.0, 0.1875, 0.0, 0.25, 0.0, 0.25, 0.0, 0.1875, 0.0, 0.0, 0.0, 1.0, 1.0, 1.0, 1.0, 0.0, 0.0, 0.0, 0.0, 0.0, 0.0, 0.0, 0.0, 0.0, 0.0, 0.0, 0.0, 0.125, 0.0, 0.125, 0.0, 0.0, 0.0, 0.5, 0.0, 1.0, 0.0, 1.0, 0.0, 0.5, 0.0, 0.5, 0.0, 1.0, 0.0, 1.0, 0.0, 0.5, 0.0, 0.5, 0.0, 1.0, 0.0, 1.0, 0.0, 0.5, 0.0, 0.1875, 0.0, 0.1875, 0.0, 0.125, 0.0, 0.125, 0.0, 0.25, 0.0, 0.25, 0.0, 0.25, 0.0, 0.0, 0.0, 0.0, 0.0, 0.0, 0.0, 0.5, 0.0, 0.5, 0.0, 0.25, 0.0, 0.25, 0.0, 0.0, 0.0, 0.0, 0.0, 0.0, 0.0, 0.0, 0.0, 0.25, 0.0, 0.25, 0.0, 0.25, 0.0, 0.25, 0.0, 0.0, 1.0, 0.0, 0.0, 0.0, 0.0, 0.0, 1.0, 0.0, 0.0, 1.0, 1.0, 1.0, 1.0, 0.0, 0.0, 0.25, 0.0, 0.0, 0.0, 0.0, 0.0, 0.25, 0.0, 0.1875, 0.0, 0.25, 0.0, 0.25, 0.0, 0.1875, 0.0, 0.0, 0.0, 0.0, 0.0, 0.0, 0.0, 0.0, 0.0, 0.0, 0.0, 0.0, 0.0, 0.0, 0.0, 0.0, 0.0, 0.0, 0.0, 0.0, 0.0, 0.0, 0.0, 0.0, 0.0, 0.0, 0.0, 0.125, 0.0, 0.125, 0.0, 0.0, 0.0, 0.1875, 0.0, 0.1875, 0.0, 0.1875, 0.0, 0.1875, 0.0, 0.0, 0.0, 0.0, 0.0, 0.0, 0.0, 0.0, 0.0, 0.125, 0.0, 0.125, 0.0, 0.125, 0.0, 0.125, 0.0, 0.0, 0.0, 0.0, 0.0, 0.0, 0.0, 0.0, 0.0, 0.0, 0.0, 1.0, 1.0, 1.0, 1.0, 0.0, 0.0, 0.25, 0.0, 0.0, 0.0, 0.25, 0.0, 0.0, 1.0, 0.0, 0.0, 0.0, 0.0, 0.0, 1.0, 0.1875, 0.0, 0.0, 0.0, 0.1875, 0.0, 0.1875, 0.0, 0.0, 0.0, 0.125, 0.0, 0.0, 0.0, 0.0, 0.0, 0.125, 0.0, 0.125, 0.0, 0.125, 0.0, 0.0, 0.0, 0.0, 0.0, 0.0, 0.0, 0.125, 0.0, 0.0, 0.0, 0.0, 0.0, 0.0, 0.0, 0.0, 0.0, 0.0, 0.0, 0.5, 0.0, 0.0, 0.0, 0.25, 0.0, 0.0, 0.0, 0.5, 0.0, 0.0, 0.0, 0.5, 0.0, 0.5, 0.0, 0.0, 0.0, 0.0, 0.0, 0.5, 0.0, 0.0, 0.0, 0.0, 0.0, 0.5, 0.0, 0.25, 0.0, 0.25, 0.0, 0.0, 0.0, 0.5, 0.0, 0.2188, 0.0, 0.25, 0.0, 0.25, 0.0, 0.2188, 0.0, 1.0, 1.0, 0.0, 1.0, 0.0, 1.0, 1.0, 1.0, 0.25, 0.0, 0.5, 0.0, 0.5, 0.0, 0.25, 0.0, 0.0, 0.0, 0.0, 0.0, 0.0, 0.0, 0.0, 0.0, 0.0, 0.0, 0.125, 0.0, 0.1875, 0.0, 0.125, 0.0, 0.125, 0.0, 0.0, 0.0, 0.1875, 0.0, 0.0, 0.0, 0.0, 0.0, 0.0, 0.0, 0.0, 0.0, 0.0, 0.0, 0.0, 0.0, 0.0, 0.0, 0.1875, 0.0, 0.1875, 0.0, 0.0, 0.0, 1.0, 1.0, 0.0, 1.0, 0.0, 1.0, 1.0, 1.0, 0.1875, 0.0, 0.1875, 0.0, 0.1875, 0.0, 0.1875, 0.0, 0.0, 0.0, 0.0, 0.0, 0.0, 0.0, 0.0, 0.0, 0.0, 0.0, 0.0, 0.0, 0.0, 0.0, 0.125, 0.0, 0.125, 0.0, 0.125, 0.0, 0.125, 0.0, 0.0, 0.0, 0.125, 0.0, 0.125, 0.0, 0.0, 0.0, 0.0, 0.0, 0.0, 0.0, 0.0, 0.0, 0.0, 0.0, 0.0, 0.0, 0.0, 0.0, 0.0, 0.0, 0.0, 0.0, 0.0, 0.0, 0.0, 0.0, 0.0, 0.0, 0.0, 0.0, 0.5, 0.0, 0.5, 0.0, 0.5, 0.0, 0.5, 0.0, 0.0, 0.0, 0.0, 0.0, 0.0, 0.0, 0.0, 0.0, 0.0, 0.0, 0.125, 0.0, 0.1875, 0.0, 0.2031, 0.0, 0.2188, 0.0, 0.25, 0.0, 0.5, 0.0, 1.0, 0.0, 1.0, 1.0, 0.0, 1.0, 0.0, 0.0, 0.0, 0.0, 0.0, 0.0, 0.0, 0.0, 1.0, 1.0, 0.0, 0.0, 0.0, 0.0, 0.0, 0.0, 0.0, 0.0, 0.0, 0.0, 0.0, 0.0, 0.0, 0.0, 0.125, 0.0, 0.125, 0.0, 0.0, 0.0, 0.0, 0.0, 0.0, 0.0, 0.0, 0.0, 0.0, 0.0, 0.125, 0.0, 0.1875, 0.0, 0.1875, 0.0, 0.125, 0.0, 0.2188, 0.0, 0.2188, 0.0, 0.2188, 0.0, 0.0, 0.0, 0.0, 0.0, 0.0, 0.0, 0.0, 0.0, 0.1875, 0.0, 0.2031, 0.0, 0.2031, 0.0, 0.1875, 0.0, 0.0, 0.0, 1.0, 1.0, 1.0, 1.0, 0.0, 0.0, 0.0, 1.0, 0.0, 0.0, 0.0, 0.0, 0.0, 1.0, 0.5, 0.0, 1.0, 0.0, 1.0, 0.0, 0.5, 0.0, 0.2031, 0.0, 0.2031, 0.0, 0.2031, 0.0, 0.2031, 0.0, 0.2031, 0.0, 0.2031, 0.0, 0.2031, 0.0, 0.2188, 0.0, 0.2188, 0.0, 0.2031, 0.0, 0.2031, 0.0, 0.2031, 0.0, 0.2031, 0.0, 0.2188, 0.0, 0.2188, 0.0, 0.2188, 0.0, 0.2188, 0.0, 0.2031, 0.0, 0.2031, 0.0, 0.2031, 0.0, 0.2031, 0.0, 0.2188, 0.0, 0.2188, 0.0, 0.2188, 0.0, 0.2188, 0.0, 0.2188, 0.0, 0.2188, 0.0, 0.0, 0.0, 0.0, 0.0, 0.0, 0.0, 0.0, 0.0, 0.0, 0.0, 0.0, 0.0, 0.0, 0.0, 0.0, 0.0, 0.0, 0.0, 0.0, 0.0, 0.0, 0.0, 0.0, 0.0, 0.0, 0.0, 0.0, 0.0, 0.0, 0.0, 0.0, 0.0, 0.0, 0.0, 0.0, 0.0, 0.0, 0.0, 0.0, 0.0, 0.0, 0.0, 0.0, 0.0, 0.0, 0.0, 0.0, 0.0, 0.0, 0.0, 0.0, 0.0, 0.0, 0.0, 0.0, 0.0, 0.0, 0.0, 0.0, 0.0])
me_plane_004.update()
me_plane_005 = bpy.data.meshes.new('Plane.005')
me_plane_005.from_pydata([(0.0, 16.0, 0.0), (20.0, 5.0, 0.0), (0.0, 17.2, 0.0), (20.0, 6.2, 0.0), (20.0, 0.0, 0.0), (21.2, 0.0, 0.0), (21.2, 5.0, 0.0), (0.0, 17.2, 5.0), (0.0, 16.0, 5.0), (20.0, 5.0, 5.0), (20.0, 6.2, 5.0), (20.0, 0.0, 5.0), (21.2, 0.0, 5.0), (21.2, 5.0, 5.0), (15.62, 7.41, 5.0), (14.92, 7.795, 5.0), (4.381, 13.59, 5.0), (5.082, 13.21, 5.0), (0.0, 17.2, 7.0), (0.0, 16.0, 7.0), (20.0, 5.0, 7.0), (20.0, 6.2, 7.0), (20.0, 0.0, 7.0), (21.2, 0.0, 7.0), (21.2, 5.0, 7.0), (15.62, 7.41, 7.0), (14.92, 7.795, 7.0), (5.082, 13.21, 7.0), (4.381, 13.59, 7.0), (14.75, 5.832, 7.0), (14.05, 6.218, 7.0), (4.214, 11.63, 7.0), (3.513, 12.01, 7.0), (15.23, 6.709, 7.0), (3.995, 12.89, 7.0), (9.937e-07, 17.2, 9.0), (9.937e-07, 16.0, 9.0), (20.0, 5.0, 9.0), (20.0, 6.2, 9.0), (20.0, 1.488e-06, 9.0), (21.2, 1.488e-06, 9.0), (21.2, 5.0, 9.0), (15.62, 7.41, 9.0), (14.92, 7.795, 9.0), (5.082, 13.21, 9.0), (4.381, 13.59, 9.0), (14.05, 6.218, 9.0), (15.23, 6.709, 9.0), (4.214, 11.63, 9.0), (3.995, 12.89, 9.0), (15.93, 6.323, 9.0), (3.295, 13.28, 9.0), (3.864, 11.82, 9.0), (3.102, 12.92, 9.0), (14.4, 6.025, 9.0), (15.74, 5.973, 9.0), (1.521e-06, 17.2, 15.0), (1.521e-06, 16.0, 15.0), (20.0, 5.0, 15.0), (20.0, 6.2, 15.0), (20.0, -3.435e-06, 15.0), (21.2, -3.435e-06, 15.0), (21.2, 5.0, 15.0), (15.62, 7.41, 15.0), (14.92, 7.795, 15.0), (5.082, 13.2, 15.0), (4.381, 13.59, 15.0), (14.4, 6.025, 15.0), (15.23, 6.709, 15.0), (14.05, 6.218, 15.0), (3.864, 11.82, 15.0), (4.214, 11.63, 15.0), (3.995, 12.89, 15.0), (3.102, 12.92, 15.0), (3.295, 13.28, 15.0), (15.74, 5.973, 15.0), (15.93, 6.323, 15.0), (13.69, 8.47, 15.0), (6.309, 12.53, 15.0), (1.521e-06, 17.2, 17.0), (1.521e-06, 16.0, 17.0), (20.0, 5.0, 17.0), (20.0, 6.2, 17.0), (20.0, -3.435e-06, 17.0), (21.2, -3.435e-06, 17.0), (21.2, 5.0, 17.0), (15.62, 7.41, 17.0), (14.92, 7.795, 17.0), (13.69, 8.47, 17.0), (4.381, 13.59, 17.0), (5.082, 13.2, 17.0), (6.309, 12.53, 17.0), (13.11, 7.419, 17.0), (5.731, 11.48, 17.0), (6.309, 12.53, 20.0), (13.69, 8.47, 20.0), (5.731, 11.48, 20.0), (13.11, 7.419, 20.0)], [], [(0, 2, 3, 1), (4, 1, 6, 5), (3, 6, 1), (10, 7, 18, 21), (33, 29, 14), (12, 13, 24, 23), (32, 34, 16), (4, 5, 12, 11), (3, 2, 7, 10), (2, 0, 8, 7), (6, 3, 10, 13), (5, 6, 13, 12), (1, 4, 11, 9), (25, 42, 47, 33), (21, 18, 35, 38), (30, 46, 43, 26), (27, 31, 17), (9, 11, 22, 20), (7, 8, 19, 18), (17, 15, 26, 27), (13, 10, 21, 24), (11, 12, 23, 22), (8, 16, 28, 19), (14, 9, 20, 25), (42, 37, 58, 63), (25, 20, 37, 42), (17, 31, 32, 16), (26, 15, 30), (25, 33, 14), (14, 29, 30, 15), (50, 76, 75, 55), (43, 46, 69, 64), (35, 36, 57, 56), (41, 38, 59, 62), (46, 54, 67, 69), (27, 26, 43, 44), (49, 51, 74, 72), (20, 22, 39, 37), (40, 41, 62, 61), (19, 28, 45, 36), (27, 44, 48, 31), (22, 23, 40, 39), (34, 49, 45, 28), (23, 24, 41, 40), (24, 21, 38, 41), (30, 54, 46), (18, 19, 36, 35), (48, 52, 31), (31, 52, 32), (52, 53, 32), (34, 32, 53, 51), (49, 34, 51), (47, 68, 76, 50), (29, 54, 30), (54, 29, 55), (29, 33, 50, 55), (33, 47, 50), (63, 64, 69, 67, 68), (77, 64, 87, 88), (59, 56, 79, 82), (64, 63, 86, 87), (68, 67, 75), (73, 70, 72), (65, 66, 72, 70, 71), (72, 74, 73), (76, 68, 75), (52, 48, 71, 70), (38, 35, 56, 59), (48, 44, 65, 71), (64, 77, 43), (37, 39, 60, 58), (45, 49, 72, 66), (36, 45, 66, 57), (53, 52, 70, 73), (55, 75, 67, 54), (39, 40, 61, 60), (47, 42, 63, 68), (51, 53, 73, 74), (80, 89, 90, 91, 88, 87, 86, 81, 82, 79), (83, 84, 85, 81), (82, 81, 85), (58, 60, 83, 81), (57, 66, 89, 80), (60, 61, 84, 83), (66, 65, 90, 89), (77, 88, 92), (61, 62, 85, 84), (65, 78, 91, 90), (62, 59, 82, 85), (56, 57, 80, 79), (63, 58, 81, 86), (93, 96, 94, 91), (91, 78, 93), (77, 92, 93, 78), (94, 96, 97, 95), (92, 97, 96, 93), (91, 94, 95, 88), (88, 95, 97, 92), (43, 77, 78), (44, 43, 78), (65, 44, 78), (9, 14, 1), (34, 28, 16), (1, 14, 15), (0, 1, 15), (0, 17, 16), (8, 0, 16), (0, 15, 17)])
_uv = me_plane_005.uv_layers.new(name='UVMap')
_uv.uv.foreach_set('vector', [0.0, 0.0, 0.0, 1.0, 1.0, 1.0, 1.0, 0.0, 0.0, 0.0, 0.0, 0.0, 0.0, 0.0, 0.0, 0.0, 1.0, 1.0, 0.0, 0.0, 0.0, 0.0, 1.0, 1.0, 0.0, 1.0, 0.0, 1.0, 1.0, 1.0, 0.0, 0.0, 0.0, 0.0, 0.0, 0.0, 0.0, 0.0, 0.0, 0.0, 0.0, 0.0, 0.0, 0.0, 0.0, 0.0, 0.0, 0.0, 0.0, 0.0, 0.0, 0.0, 0.0, 0.0, 0.0, 0.0, 0.0, 0.0, 1.0, 1.0, 0.0, 1.0, 0.0, 1.0, 1.0, 1.0, 0.0, 1.0, 0.0, 0.0, 0.0, 0.0, 0.0, 1.0, 0.0, 0.0, 1.0, 1.0, 1.0, 1.0, 0.0, 0.0, 0.0, 0.0, 0.0, 0.0, 0.0, 0.0, 0.0, 0.0, 0.0, 0.0, 0.0, 0.0, 0.0, 0.0, 0.0, 0.0, 0.5, 0.0, 0.5, 0.0, 0.5, 0.0, 0.5, 0.0, 1.0, 1.0, 0.0, 1.0, 0.0, 1.0, 1.0, 1.0, 0.25, 0.0, 0.25, 0.0, 0.25, 0.0, 0.25, 0.0, 0.1875, 0.0, 0.1875, 0.0, 0.1875, 0.0, 0.0, 0.0, 0.0, 0.0, 0.0, 0.0, 0.0, 0.0, 0.0, 1.0, 0.0, 0.0, 0.0, 0.0, 0.0, 1.0, 0.1875, 0.0, 0.25, 0.0, 0.25, 0.0, 0.1875, 0.0, 0.0, 0.0, 1.0, 1.0, 1.0, 1.0, 0.0, 0.0, 0.0, 0.0, 0.0, 0.0, 0.0, 0.0, 0.0, 0.0, 0.0, 0.0, 0.125, 0.0, 0.125, 0.0, 0.0, 0.0, 0.5, 0.0, 1.0, 0.0, 1.0, 0.0, 0.5, 0.0, 0.5, 0.0, 1.0, 0.0, 1.0, 0.0, 0.5, 0.0, 0.5, 0.0, 1.0, 0.0, 1.0, 0.0, 0.5, 0.0, 0.1875, 0.0, 0.1875, 0.0, 0.125, 0.0, 0.125, 0.0, 0.25, 0.0, 0.25, 0.0, 0.25, 0.0, 0.0, 0.0, 0.0, 0.0, 0.0, 0.0, 0.5, 0.0, 0.5, 0.0, 0.25, 0.0, 0.25, 0.0, 0.0, 0.0, 0.0, 0.0, 0.0, 0.0, 0.0, 0.0, 0.25, 0.0, 0.25, 0.0, 0.25, 0.0, 0.25, 0.0, 0.0, 1.0, 0.0, 0.0, 0.0, 0.0, 0.0, 1.0, 0.0, 0.0, 1.0, 1.0, 1.0, 1.0, 0.0, 0.0, 0.25, 0.0, 0.0, 0.0, 0.0, 0.0, 0.25, 0.0, 0.1875, 0.0, 0.25, 0.0, 0.25, 0.0, 0.1875, 0.0, 0.0, 0.0, 0.0, 0.0, 0.0, 0.0, 0.0, 0.0, 0.0, 0.0, 0.0, 0.0, 0.0, 0.0, 0.0, 0.0, 0.0, 0.0, 0.0, 0.0, 0.0, 0.0, 0.0, 0.0, 0.0, 0.0, 0.125, 0.0, 0.125, 0.0, 0.0, 0.0, 0.1875, 0.0, 0.1875, 0.0, 0.1875, 0.0, 0.1875, 0.0, 0.0, 0.0, 0.0, 0.0, 0.0, 0.0, 0.0, 0.0, 0.125, 0.0, 0.125, 0.0, 0.125, 0.0, 0.125, 0.0, 0.0, 0.0, 0.0, 0.0, 0.0, 0.0, 0.0, 0.0, 0.0, 0.0, 1.0, 1.0, 1.0, 1.0, 0.0, 0.0, 0.25, 0.0, 0.0, 0.0, 0.25, 0.0, 0.0, 1.0, 0.0, 0.0, 0.0, 0.0, 0.0, 1.0, 0.1875, 0.0, 0.0, 0.0, 0.1875, 0.0, 0.1875, 0.0, 0.0, 0.0, 0.125, 0.0, 0.0, 0.0, 0.0, 0.0, 0.125, 0.0, 0.125, 0.0, 0.125, 0.0, 0.0, 0.0, 0.0, 0.0, 0.0, 0.0, 0.125, 0.0, 0.0, 0.0, 0.0, 0.0, 0.0, 0.0, 0.0, 0.0, 0.0, 0.0, 0.5, 0.0, 0.0, 0.0, 0.25, 0.0, 0.0, 0.0, 0.5, 0.0, 0.0, 0.0, 0.5, 0.0, 0.5, 0.0, 0.0, 0.0, 0.0, 0.0, 0.5, 0.0, 0.0, 0.0, 0.0, 0.0, 0.5, 0.0, 0.25, 0.0, 0.25, 0.0, 0.0, 0.0, 0.5, 0.0, 0.2188, 0.0, 0.25, 0.0, 0.25, 0.0, 0.2188, 0.0, 1.0, 1.0, 0.0, 1.0, 0.0, 1.0, 1.0, 1.0, 0.25, 0.0, 0.5, 0.0, 0.5, 0.0, 0.25, 0.0, 0.0, 0.0, 0.0, 0.0, 0.0, 0.0, 0.0, 0.0, 0.0, 0.0, 0.125, 0.0, 0.1875, 0.0, 0.125, 0.0, 0.125, 0.0, 0.0, 0.0, 0.1875, 0.0, 0.0, 0.0, 0.0, 0.0, 0.0, 0.0, 0.0, 0.0, 0.0, 0.0, 0.0, 0.0, 0.0, 0.0, 0.1875, 0.0, 0.1875, 0.0, 0.0, 0.0, 1.0, 1.0, 0.0, 1.0, 0.0, 1.0, 1.0, 1.0, 0.1875, 0.0, 0.1875, 0.0, 0.1875, 0.0, 0.1875, 0.0, 0.0, 0.0, 0.0, 0.0, 0.0, 0.0, 0.0, 0.0, 0.0, 0.0, 0.0, 0.0, 0.0, 0.0, 0.125, 0.0, 0.125, 0.0, 0.125, 0.0, 0.125, 0.0, 0.0, 0.0, 0.125, 0.0, 0.125, 0.0, 0.0, 0.0, 0.0, 0.0, 0.0, 0.0, 0.0, 0.0, 0.0, 0.0, 0.0, 0.0, 0.0, 0.0, 0.0, 0.0, 0.0, 0.0, 0.0, 0.0, 0.0, 0.0, 0.0, 0.0, 0.0, 0.0, 0.5, 0.0, 0.5, 0.0, 0.5, 0.0, 0.5, 0.0, 0.0, 0.0, 0.0, 0.0, 0.0, 0.0, 0.0, 0.0, 0.0, 0.0, 0.125, 0.0, 0.1875, 0.0, 0.2031, 0.0, 0.2188, 0.0, 0.25, 0.0, 0.5, 0.0, 1.0, 0.0, 1.0, 1.0, 0.0, 1.0, 0.0, 0.0, 0.0, 0.0, 0.0, 0.0, 0.0, 0.0, 1.0, 1.0, 0.0, 0.0, 0.0, 0.0, 0.0, 0.0, 0.0, 0.0, 0.0, 0.0, 0.0, 0.0, 0.0, 0.0, 0.125, 0.0, 0.125, 0.0, 0.0, 0.0, 0.0, 0.0, 0.0, 0.0, 0.0, 0.0, 0.0, 0.0, 0.125, 0.0, 0.1875, 0.0, 0.1875, 0.0, 0.125, 0.0, 0.2188, 0.0, 0.2188, 0.0, 0.2188, 0.0, 0.0, 0.0, 0.0, 0.0, 0.0, 0.0, 0.0, 0.0, 0.1875, 0.0, 0.2031, 0.0, 0.2031, 0.0, 0.1875, 0.0, 0.0, 0.0, 1.0, 1.0, 1.0, 1.0, 0.0, 0.0, 0.0, 1.0, 0.0, 0.0, 0.0, 0.0, 0.0, 1.0, 0.5, 0.0, 1.0, 0.0, 1.0, 0.0, 0.5, 0.0, 0.2031, 0.0, 0.2031, 0.0, 0.2031, 0.0, 0.2031, 0.0, 0.2031, 0.0, 0.2031, 0.0, 0.2031, 0.0, 0.2188, 0.0, 0.2188, 0.0, 0.2031, 0.0, 0.2031, 0.0, 0.2031, 0.0, 0.2031, 0.0, 0.2188, 0.0, 0.2188, 0.0, 0.2188, 0.0, 0.2188, 0.0, 0.2031, 0.0, 0.2031, 0.0, 0.2031, 0.0, 0.2031, 0.0, 0.2188, 0.0, 0.2188, 0.0, 0.2188, 0.0, 0.2188, 0.0, 0.2188, 0.0, 0.2188, 0.0, 0.0, 0.0, 0.0, 0.0, 0.0, 0.0, 0.0, 0.0, 0.0, 0.0, 0.0, 0.0, 0.0, 0.0, 0.0, 0.0, 0.0, 0.0, 0.0, 0.0, 0.0, 0.0, 0.0, 0.0, 0.0, 0.0, 0.0, 0.0, 0.0, 0.0, 0.0, 0.0, 0.0, 0.0, 0.0, 0.0, 0.0, 0.0, 0.0, 0.0, 0.0, 0.0, 0.0, 0.0, 0.0, 0.0, 0.0, 0.0, 0.0, 0.0, 0.0, 0.0, 0.0, 0.0, 0.0, 0.0, 0.0, 0.0, 0.0, 0.0])
me_plane_005.update()

# ---- objects
ob_profile_corner = bpy.data.objects.new('profile-corner', me_plane)
ob_straight_low = bpy.data.objects.new('straight-low', me_plane_001)
ob_straight_high = bpy.data.objects.new('straight-high', me_plane_002)
ob_corner = bpy.data.objects.new('corner', me_plane_003)
ob_profile_clip_r = bpy.data.objects.new('profile-clip-R', me_plane_004)
ob_profile_clip_l = bpy.data.objects.new('profile-clip-L', me_plane_005)

# ---- transforms, parenting, visibility, modifiers, constraints
ob_profile_corner.location = (0.0, 0.0, 0.0)
ob_straight_low.location = (0.0, 40.0, 0.0)
ob_straight_low.rotation_euler = (1.571, 0.0, 0.0)
ob_straight_high.location = (0.0, 0.0, 40.0)
ob_straight_high.scale = (1.0, 1.0, -1.0)
ob_corner.location = (0.0, 40.0, 0.0)
ob_corner.rotation_euler = (1.571, 0.0, 0.0)
ob_profile_clip_r.location = (0.0, 70.0, 0.0)
ob_profile_clip_r.rotation_euler = (1.571, 0.0, 0.0)
ob_profile_clip_l.location = (0.0, 80.0, 0.0)
ob_profile_clip_l.rotation_euler = (4.712, -0.0, 0.0)
ob_profile_clip_l.scale = (1.0, -1.0, 1.0)

# ---- collection membership
col_collection.objects.link(ob_profile_corner)
col_collection.objects.link(ob_straight_low)
col_collection.objects.link(ob_straight_high)
col_collection.objects.link(ob_corner)
col_collection.objects.link(ob_profile_clip_r)
col_collection.objects.link(ob_profile_clip_l)

# ---- scene / render settings (as saved in the file)
scene.frame_start = 1; scene.frame_end = 250; scene.frame_set(1)
scene.render.engine = 'BLENDER_EEVEE_NEXT'
scene.cycles.sampling_pattern = 'TABULATED_SOBOL'
scene.eevee.ray_tracing_options.trace_max_roughness = 0.0
scene.unit_settings.scale_length = 0.001
bpy.context.view_layer.update()

# ---- added for rendering (the .blend has no active camera and no usable light): camera, sun
cam_auto = bpy.data.cameras.new('AutoCamera')
cam_auto.lens = 50.0
cam_auto.sensor_width = 36.0
cam_auto.clip_end = 1782.4
ob_auto_camera = bpy.data.objects.new('AutoCamera', cam_auto)
scene.collection.objects.link(ob_auto_camera)
ob_auto_camera.location = (112.162, -71.8742, 101.249)
ob_auto_camera.rotation_euler = (1.09748, -7.21219e-08, 0.694738)
scene.camera = ob_auto_camera
light_auto_sun = bpy.data.lights.new('AutoSun', 'SUN')
light_auto_sun.energy = 3.0
light_auto_sun.angle = 0.0523599
ob_auto_sun = bpy.data.objects.new('AutoSun', light_auto_sun)
scene.collection.objects.link(ob_auto_sun)
ob_auto_sun.rotation_euler = (0.872665, 0.174533, 0.523599)
bpy.context.view_layer.update()
